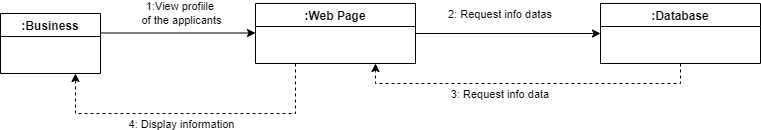

The diagram above was exported from draw.io. Its source (the exported page's mxGraphModel, read from the mxfile embedded in the PNG):
<mxGraphModel dx="868" dy="425" grid="1" gridSize="10" guides="1" tooltips="1" connect="1" arrows="1" fold="1" page="1" pageScale="1" pageWidth="850" pageHeight="1100" math="0" shadow="0">
  <root>
    <mxCell id="0" />
    <mxCell id="1" parent="0" />
    <mxCell id="4PmFEVj0aB1xf2hRwUMN-1" style="edgeStyle=orthogonalEdgeStyle;rounded=0;orthogonalLoop=1;jettySize=auto;html=1;exitX=0.25;exitY=1;exitDx=0;exitDy=0;entryX=0.75;entryY=1;entryDx=0;entryDy=0;dashed=1;" edge="1" parent="1" source="twrJrqyB7pjpLyb3O3Dl-2" target="twrJrqyB7pjpLyb3O3Dl-12">
      <mxGeometry relative="1" as="geometry">
        <Array as="points">
          <mxPoint x="535" y="460" />
          <mxPoint x="315" y="460" />
        </Array>
      </mxGeometry>
    </mxCell>
    <mxCell id="twrJrqyB7pjpLyb3O3Dl-2" value=":Web Page" style="swimlane;" vertex="1" parent="1">
      <mxGeometry x="495" y="350" width="160" height="60" as="geometry" />
    </mxCell>
    <mxCell id="4PmFEVj0aB1xf2hRwUMN-2" style="edgeStyle=orthogonalEdgeStyle;rounded=0;orthogonalLoop=1;jettySize=auto;html=1;exitX=0.5;exitY=1;exitDx=0;exitDy=0;entryX=0.75;entryY=1;entryDx=0;entryDy=0;dashed=1;" edge="1" parent="1" source="twrJrqyB7pjpLyb3O3Dl-4" target="twrJrqyB7pjpLyb3O3Dl-2">
      <mxGeometry relative="1" as="geometry" />
    </mxCell>
    <mxCell id="twrJrqyB7pjpLyb3O3Dl-4" value=":Database" style="swimlane;" vertex="1" parent="1">
      <mxGeometry x="840" y="350" width="160" height="60" as="geometry" />
    </mxCell>
    <mxCell id="twrJrqyB7pjpLyb3O3Dl-5" value="" style="endArrow=classic;html=1;rounded=0;entryX=0;entryY=0.5;entryDx=0;entryDy=0;" edge="1" parent="1">
      <mxGeometry width="50" height="50" relative="1" as="geometry">
        <mxPoint x="340" y="379.5" as="sourcePoint" />
        <mxPoint x="495" y="379.5" as="targetPoint" />
      </mxGeometry>
    </mxCell>
    <mxCell id="twrJrqyB7pjpLyb3O3Dl-6" value="1:View profiile &lt;br&gt;of the applicants" style="edgeLabel;html=1;align=center;verticalAlign=middle;resizable=0;points=[];" vertex="1" connectable="0" parent="twrJrqyB7pjpLyb3O3Dl-5">
      <mxGeometry x="-0.5381" y="2" relative="1" as="geometry">
        <mxPoint x="44" y="-18" as="offset" />
      </mxGeometry>
    </mxCell>
    <mxCell id="twrJrqyB7pjpLyb3O3Dl-7" value="" style="endArrow=classic;html=1;rounded=0;entryX=0;entryY=0.5;entryDx=0;entryDy=0;exitX=1;exitY=0.5;exitDx=0;exitDy=0;" edge="1" parent="1" source="twrJrqyB7pjpLyb3O3Dl-2" target="twrJrqyB7pjpLyb3O3Dl-4">
      <mxGeometry width="50" height="50" relative="1" as="geometry">
        <mxPoint x="650" y="380" as="sourcePoint" />
        <mxPoint x="810" y="379.5" as="targetPoint" />
      </mxGeometry>
    </mxCell>
    <mxCell id="twrJrqyB7pjpLyb3O3Dl-8" value="2: Request info datas&amp;nbsp;" style="edgeLabel;html=1;align=center;verticalAlign=middle;resizable=0;points=[];" vertex="1" connectable="0" parent="twrJrqyB7pjpLyb3O3Dl-7">
      <mxGeometry x="-0.5381" y="2" relative="1" as="geometry">
        <mxPoint x="42" y="-18" as="offset" />
      </mxGeometry>
    </mxCell>
    <mxCell id="twrJrqyB7pjpLyb3O3Dl-12" value=":Business" style="swimlane;" vertex="1" parent="1">
      <mxGeometry x="240" y="360" width="100" height="60" as="geometry" />
    </mxCell>
    <mxCell id="9zDUj9xLjOb_CD3RL4ao-1" value="4: Display information" style="edgeLabel;html=1;align=center;verticalAlign=middle;resizable=0;points=[];" vertex="1" connectable="0" parent="1">
      <mxGeometry x="420" y="470" as="geometry" />
    </mxCell>
    <mxCell id="LGRffNQZn_23tjkyap9G-1" value="3: Request info data&amp;nbsp;" style="edgeLabel;html=1;align=center;verticalAlign=middle;resizable=0;points=[];" vertex="1" connectable="0" parent="1">
      <mxGeometry x="740" y="440" as="geometry" />
    </mxCell>
  </root>
</mxGraphModel>